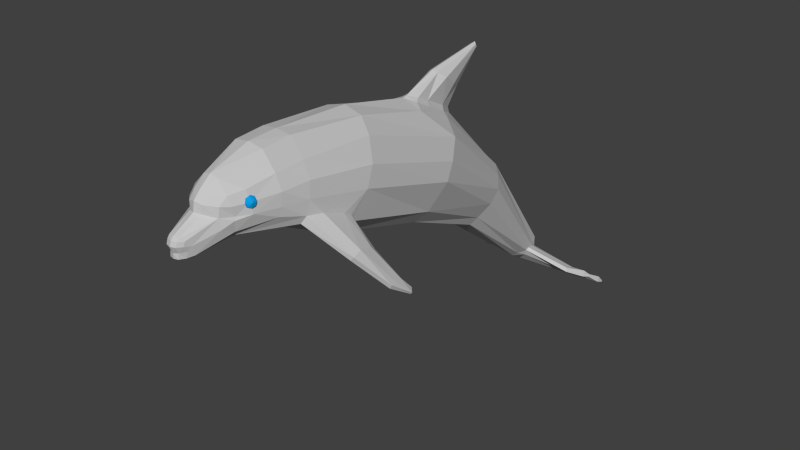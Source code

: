 # Source: Dolphin.blend  (saved by Blender 2.73.0; exported with 4.5.12 LTS)
import bpy
from mathutils import Matrix  # noqa: F401  (used for matrix-valued properties, if any)

bpy.ops.wm.read_factory_settings(use_empty=True)
scene = bpy.context.scene
scene.name = 'Scene'

# ---- collections
col_collection_1 = bpy.data.collections.new('Collection 1'); scene.collection.children.link(col_collection_1)

# ---- materials (node trees are filled in below, after node groups)
mat_dolphin = bpy.data.materials.new('Dolphin')
mat_dolphin.alpha_threshold = 0.0
mat_dolphin.use_transparent_shadow = False
mat_dolphin.diffuse_color = (0.5705, 0.5705, 0.5705, 1.0)
mat_dolphin.roughness = 0.5
mat_dolphin_eyes = bpy.data.materials.new('Dolphin_Eyes')
mat_dolphin_eyes.alpha_threshold = 0.0
mat_dolphin_eyes.use_transparent_shadow = False
mat_dolphin_eyes.diffuse_color = (0.005074, 0.362, 0.8, 1.0)
mat_dolphin_eyes.roughness = 0.5

# ---- material node trees

# ---- world
world_world = bpy.data.worlds.new('World'); scene.world = world_world
world_world.color = (0.05088, 0.05088, 0.05088)
world_world.use_sun_shadow = False
world_world.sun_shadow_jitter_overblur = 0.0
world_world.cycles.sampling_method = 'MANUAL'
world_world.cycles.sample_map_resolution = 256

# ---- meshes
me_dolphin = bpy.data.meshes.new('Dolphin')
me_dolphin.from_pydata([(-6.405, 9.011, 46.53), (-5.696, 8.555, 46.0), (-5.425, 8.244, 46.91), (-6.213, 8.791, 47.17), (-6.401, 9.63, 46.2), (-5.692, 9.43, 45.53), (-6.205, 10.28, 46.36), (-5.414, 10.36, 45.76), (-5.931, 10.59, 46.93), (-5.026, 10.79, 46.57), (-5.739, 10.37, 47.57), (-4.755, 10.48, 47.48), (-5.742, 9.753, 47.91), (-4.759, 9.605, 47.95), (-5.938, 9.098, 47.74), (-5.037, 8.679, 47.71), (-4.712, 8.663, 45.9), (-4.52, 8.443, 46.54), (-4.709, 9.282, 45.57), (-4.512, 9.937, 45.74), (-4.238, 10.24, 46.31), (-4.046, 10.02, 46.95), (-4.049, 9.405, 47.28), (-4.246, 8.75, 47.12), (-6.422, 9.764, 47.18), (-4.028, 9.271, 46.3), (4.403, 8.797, 45.58), (5.381, 8.636, 45.67), (5.088, 8.258, 46.54), (4.196, 8.53, 46.19), (4.431, 9.443, 45.3), (5.42, 9.549, 45.27), (4.263, 10.09, 45.52), (5.183, 10.46, 45.59), (3.998, 10.36, 46.11), (4.808, 10.84, 46.43), (3.791, 10.09, 46.73), (4.515, 10.46, 47.3), (3.764, 9.443, 47.01), (4.476, 9.549, 47.7), (3.931, 8.797, 46.79), (4.713, 8.636, 47.38), (6.105, 9.01, 46.24), (5.898, 8.742, 46.86), (6.133, 9.655, 45.96), (5.965, 10.3, 46.18), (5.7, 10.57, 46.78), (5.493, 10.3, 47.39), (5.465, 9.655, 47.67), (5.633, 9.01, 47.45), (3.745, 9.399, 46.02), (6.151, 9.699, 46.95), (8.673, -0.4889, 26.76), (8.924, 1.001, 27.25), (13.87, -4.146, 26.82), (13.19, -4.73, 26.73), (15.38, -44.69, -52.07), (15.36, -44.91, -51.71), (10.79, -43.74, -48.95), (10.69, -43.56, -49.35), (0.8035, 2.509, 58.2), (0.8347, 3.577, 58.07), (-0.07084, 3.473, 58.42), (-0.0609, 2.494, 58.42), (10.27, -43.05, -48.66), (0.6819, -41.7, -47.35), (0.7844, -38.76, -44.6), (10.34, -42.14, -47.92), (1.995, 1.231, 38.85), (2.96, -4.414, 27.13), (5.79, -3.499, 26.7), (4.476, 1.889, 38.34), (5.802, 7.522, 46.54), (7.007, 7.307, 41.63), (6.949, 9.831, 41.28), (5.539, 9.622, 46.79), (10.4, -43.25, -48.19), (9.997, -42.58, -46.66), (0.91, -40.2, -43.41), (0.6293, -41.89, -46.89), (7.448, 1.457, 34.41), (7.131, 2.752, 37.6), (-0.0609, 8.763, 53.74), (1.138, 8.576, 53.26), (1.446, 10.18, 53.01), (-0.07084, 10.63, 53.45), (-0.07084, 1.047, 38.63), (-0.07084, -4.683, 27.36), (0.3992, 17.95, -19.18), (0.8609, 15.6, -6.659), (1.935, 14.47, -8.036), (2.381, -10.03, 6.083), (5.131, -10.13, 5.483), (8.482, -0.05661, 30.14), (1.58, -36.33, -43.15), (0.9014, -34.84, -44.46), (0.9713, 5.632, 58.29), (1.665, 5.614, 57.31), (1.009, 6.197, 57.84), (-0.0609, -10.03, 6.193), (4.25, 9.523, 49.8), (4.379, 7.65, 49.16), (-0.0609, 6.375, 58.02), (3.064, 3.772, 48.73), (2.043, 3.146, 48.4), (-0.07084, 5.74, 58.6), (1.481, 11.7, 51.79), (3.616, 11.24, 49.82), (1.509, 13.54, 49.66), (8.714, 3.84, 33.81), (7.965, 4.222, 37.0), (15.12, -2.457, 33.63), (14.88, -1.939, 31.6), (5.81, 13.05, 35.17), (7.64, 10.06, 35.48), (8.729, 8.346, 21.32), (6.533, 12.6, 19.66), (6.758, 5.556, 41.93), (1.924, 2.641, 55.66), (1.163, 2.02, 55.74), (-0.0609, 17.09, 35.17), (3.08, 16.64, 35.0), (3.855, 15.3, 18.63), (-0.0609, 16.35, 18.55), (-0.0609, -40.73, -46.28), (4.526, 7.021, 49.41), (9.319, 4.593, 23.34), (7.444, -7.7, 4.145), (9.182, -2.267, 0.5978), (8.1, 7.034, 36.23), (5.138, -15.76, -19.73), (2.61, -34.98, -39.35), (2.142, -35.52, -41.48), (5.096, -13.34, -22.35), (3.241, 7.903, 51.61), (3.668, 5.944, 51.53), (15.25, -44.16, -50.06), (-0.0609, 16.82, 41.4), (3.001, 16.24, 41.29), (15.09, -43.17, -50.78), (0.6658, 11.21, -12.96), (1.623, 12.48, -10.89), (1.166, 8.766, -7.819), (0.3743, 7.419, -10.55), (1.597, 4.729, 57.53), (1.979, 4.496, 56.3), (1.977, -36.93, -39.04), (-0.0609, -36.96, -36.89), (-0.0609, -38.86, -40.09), (1.687, 11.93, 0.6683), (2.084, 10.25, -2.443), (1.287, 11.1, -3.072), (1.104, 12.36, -0.4285), (14.14, -41.55, -47.8), (13.47, -40.34, -46.59), (13.56, -41.63, -46.06), (14.23, -42.05, -47.5), (3.338, 9.778, 51.34), (-0.0609, -39.77, -42.96), (10.98, -39.77, -45.39), (11.03, -38.83, -42.82), (-0.07084, 12.14, 52.06), (-0.07084, 14.07, 49.71), (1.214, -35.99, -37.11), (2.494, -35.43, -38.63), (-0.07084, 7.188, -11.1), (-0.09004, 10.9, -12.76), (2.303, -9.257, -25.06), (3.83, -10.91, -23.94), (-0.0609, 5.772, -11.57), (1.931, 7.817, -7.24), (1.626, 3.665, 56.8), (8.94, 1.895, 28.9), (17.89, -9.566, 24.47), (17.46, -10.18, 24.61), (10.57, -40.71, -46.53), (18.94, -11.32, 23.14), (18.75, -11.71, 23.06), (-5.797, 9.622, 46.79), (-4.998, 11.69, 46.92), (-5.931, 12.74, 41.22), (-7.207, 9.831, 41.28), (19.87, -11.62, 24.17), (19.6, -11.97, 24.24), (18.91, -8.646, 28.42), (18.52, -9.422, 28.46), (14.55, -3.169, 33.8), (3.939, 11.24, 2.313), (6.755, 4.525, -4.743), (3.118, 7.174, -6.765), (14.35, -2.834, 28.42), (18.12, -8.884, 25.22), (4.091, -18.11, -16.74), (13.38, -4.709, 29.21), (4.026, 4.842, 49.14), (0.4358, 1.82, 56.02), (-0.07084, 1.743, 56.32), (-0.07084, 2.804, 47.82), (1.016, 2.815, 48.11), (0.5121, 1.999, 57.2), (-0.0609, 1.88, 57.41), (1.342, 2.431, 56.97), (-0.0609, 12.95, 2.745), (0.9147, 4.793, 58.61), (-0.07084, 4.804, 58.93), (4.74, 11.69, 46.92), (-0.0609, -34.61, -45.03), (0.2719, -8.671, -25.51), (18.58, -8.665, 26.99), (8.517, 0.9862, -1.783), (5.673, 12.74, 41.22), (17.68, -10.21, 25.78), (18.22, -9.708, 27.49), (13.77, -3.887, 31.8), (-0.0609, 13.12, 1.583), (10.35, -41.86, -45.57), (-0.07084, 18.33, -19.51), (-0.07084, 16.09, -6.014), (-0.07084, 17.56, -19.77), (0.4227, 17.46, -19.46), (-0.0609, -40.96, -45.92), (11.13, -39.69, -42.46), (10.7, -41.05, -44.53), (3.312, -19.42, -15.16), (0.1749, -19.89, -14.03), (-4.284, 4.842, 49.14), (-2.182, 2.641, 55.66), (-2.236, 4.496, 56.3), (-3.785, 6.132, 51.93), (-14.13, -4.146, 26.82), (-9.182, 1.001, 27.25), (-8.931, -0.4889, 26.76), (-13.45, -4.73, 26.73), (-11.05, -43.74, -48.95), (-15.61, -44.91, -51.71), (-15.64, -44.69, -52.07), (-10.95, -43.56, -49.35), (-1.093, 3.577, 58.07), (-1.062, 2.509, 58.2), (-1.042, -38.76, -44.6), (-0.9399, -41.7, -47.35), (-10.53, -43.05, -48.66), (-10.6, -42.14, -47.92), (-6.048, -3.499, 26.7), (-3.217, -4.414, 27.13), (-2.253, 1.231, 38.85), (-4.734, 1.889, 38.34), (-7.265, 7.307, 41.63), (-6.06, 7.522, 46.54), (-1.168, -40.2, -43.41), (-10.26, -42.58, -46.66), (-10.66, -43.25, -48.19), (-0.8872, -41.89, -46.89), (-7.706, 1.457, 34.41), (-7.389, 2.752, 37.6), (-1.704, 10.18, 53.01), (-1.396, 8.576, 53.26), (-1.119, 15.6, -6.659), (-0.6572, 17.95, -19.18), (-2.193, 14.47, -8.036), (-5.389, -10.13, 5.483), (-2.639, -10.03, 6.083), (-8.74, -0.05661, 30.14), (-1.534, -36.83, -43.15), (-1.144, -35.2, -44.31), (-1.923, 5.614, 57.31), (-1.229, 5.632, 58.29), (-1.267, 6.197, 57.84), (-4.637, 7.65, 49.16), (-4.508, 9.523, 49.8), (-3.322, 3.772, 48.73), (-2.301, 3.146, 48.4), (-3.874, 11.24, 49.82), (-1.739, 11.7, 51.79), (-1.767, 13.54, 49.66), (-15.37, -2.457, 33.63), (-8.223, 4.222, 37.0), (-8.972, 3.84, 33.81), (-15.14, -1.939, 31.6), (-8.987, 8.346, 21.32), (-7.898, 10.06, 35.48), (-6.068, 13.05, 35.17), (-6.791, 12.6, 19.66), (-7.016, 5.556, 41.93), (-1.421, 2.02, 55.74), (-4.113, 15.3, 18.63), (-3.338, 16.64, 35.0), (-4.784, 7.021, 49.41), (-7.702, -7.7, 4.145), (-9.577, 4.593, 23.34), (-9.44, -2.267, 0.5978), (-8.358, 7.034, 36.23), (-2.206, -35.52, -41.48), (-2.861, -34.98, -39.35), (-5.396, -15.76, -19.73), (-5.354, -13.34, -22.35), (-3.499, 7.903, 51.61), (-15.51, -44.16, -50.06), (-3.259, 16.24, 41.29), (-15.35, -43.17, -50.78), (-1.424, 8.766, -7.819), (-1.881, 12.48, -10.89), (-0.9238, 11.21, -12.96), (-0.6323, 7.419, -10.55), (-1.855, 4.729, 57.53), (-2.234, -36.93, -39.04), (-1.545, 11.1, -3.072), (-2.342, 10.25, -2.443), (-1.945, 12.18, 0.6683), (-1.362, 12.62, -0.4285), (-13.82, -41.63, -46.06), (-13.73, -40.34, -46.59), (-14.4, -41.55, -47.8), (-14.49, -42.05, -47.5), (-3.596, 9.778, 51.34), (-11.24, -39.77, -45.39), (-11.29, -38.83, -42.82), (-1.472, -35.99, -37.11), (-2.752, -35.43, -38.63), (-2.561, -9.257, -25.06), (-4.088, -10.91, -23.94), (-2.189, 7.817, -7.24), (-1.884, 3.665, 56.8), (-9.198, 1.895, 28.9), (-17.72, -10.18, 24.61), (-18.15, -9.566, 24.47), (-10.82, -40.71, -46.53), (-19.19, -11.32, 23.14), (-19.01, -11.71, 23.06), (-19.85, -11.97, 24.24), (-20.13, -11.62, 24.17), (-19.17, -8.646, 28.42), (-18.78, -9.422, 28.46), (-14.81, -3.169, 33.8), (-7.013, 4.525, -4.743), (-4.197, 11.24, 2.313), (-3.376, 7.174, -6.765), (-14.61, -2.834, 28.42), (-18.38, -8.884, 25.22), (-4.349, -18.11, -16.74), (-13.64, -4.709, 29.21), (-0.6937, 1.82, 56.02), (-1.273, 2.815, 48.11), (-0.7701, 1.999, 57.2), (-1.6, 2.431, 56.97), (-1.173, 4.793, 58.61), (-18.83, -8.665, 26.99), (-8.775, 0.9862, -1.783), (-17.94, -10.21, 25.78), (-18.48, -9.708, 27.49), (-14.03, -3.887, 31.8), (-10.61, -41.86, -45.57), (-0.6806, 17.46, -19.46), (-10.96, -41.05, -44.53), (-11.39, -39.69, -42.46), (-3.57, -19.42, -15.16)], [], [(0, 1, 2, 3), (1, 0, 4, 5), (6, 7, 5, 4), (8, 9, 7, 6), (10, 11, 9, 8), (12, 13, 11, 10), (14, 15, 13, 12), (3, 2, 15, 14), (1, 16, 17, 2), (5, 18, 16, 1), (7, 19, 18, 5), (9, 20, 19, 7), (11, 21, 20, 9), (13, 22, 21, 11), (15, 23, 22, 13), (2, 17, 23, 15), (0, 3, 24), (25, 17, 16), (4, 0, 24), (25, 16, 18), (6, 4, 24), (25, 18, 19), (8, 6, 24), (25, 19, 20), (10, 8, 24), (25, 20, 21), (12, 10, 24), (25, 21, 22), (14, 12, 24), (25, 22, 23), (3, 14, 24), (25, 23, 17), (26, 27, 28, 29), (30, 31, 27, 26), (32, 33, 31, 30), (34, 35, 33, 32), (36, 37, 35, 34), (38, 39, 37, 36), (40, 41, 39, 38), (29, 28, 41, 40), (27, 42, 43, 28), (31, 44, 42, 27), (33, 45, 44, 31), (35, 46, 45, 33), (37, 47, 46, 35), (39, 48, 47, 37), (41, 49, 48, 39), (28, 43, 49, 41), (26, 29, 50), (51, 43, 42), (30, 26, 50), (51, 42, 44), (32, 30, 50), (51, 44, 45), (34, 32, 50), (51, 45, 46), (36, 34, 50), (51, 46, 47), (38, 36, 50), (51, 47, 48), (40, 38, 50), (51, 48, 49), (29, 40, 50), (51, 49, 43), (52, 53, 54, 55), (56, 57, 58, 59), (60, 61, 62, 63), (64, 65, 66, 67), (68, 69, 70, 71), (72, 73, 74, 75), (76, 77, 78, 79), (71, 70, 80, 81), (82, 83, 84, 85), (86, 87, 69, 68), (88, 89, 90), (69, 91, 92, 70), (70, 52, 93), (94, 66, 95), (96, 97, 98), (87, 99, 91, 69), (75, 100, 101, 72), (102, 98, 83, 82), (81, 103, 104), (98, 102, 105, 96), (106, 107, 108), (109, 110, 111, 112), (113, 114, 115, 116), (72, 117, 73), (103, 118, 119, 104), (120, 121, 122, 123), (65, 124, 66), (101, 125, 72), (126, 52, 127, 128), (74, 73, 129, 114), (130, 131, 132, 133), (125, 101, 134, 135), (121, 113, 116, 122), (76, 58, 57, 136), (137, 138, 121, 120), (58, 76, 64, 59), (139, 56, 59, 64), (140, 141, 142, 143), (97, 144, 145), (129, 73, 110), (146, 147, 148), (149, 150, 151, 152), (153, 154, 155, 156), (106, 84, 157, 107), (148, 158, 78), (159, 132, 131, 160), (85, 84, 106, 161), (161, 106, 108, 162), (163, 146, 164), (143, 165, 166, 140), (94, 95, 167, 168), (169, 143, 142, 170), (98, 134, 83), (171, 145, 144), (129, 109, 172, 126), (126, 172, 53), (173, 174, 55, 54), (94, 175, 67, 66), (174, 173, 176, 177), (178, 179, 180, 181), (182, 183, 177, 176), (127, 52, 70, 92), (183, 182, 184, 185), (81, 186, 111, 110), (187, 188, 189), (190, 54, 53, 172), (114, 129, 126, 115), (173, 191, 176), (187, 189, 150, 149), (170, 142, 151, 150), (164, 131, 130, 192), (70, 93, 80), (139, 153, 156, 136), (93, 52, 55, 193), (135, 194, 125), (118, 103, 194), (195, 196, 197, 198), (199, 200, 196, 195), (119, 118, 201), (171, 201, 118, 145), (61, 60, 201, 171), (201, 199, 195, 119), (60, 63, 200, 199), (202, 187, 149), (203, 96, 105, 204), (134, 98, 97), (101, 100, 157, 134), (134, 157, 84, 83), (107, 157, 100), (75, 205, 107, 100), (167, 95, 206, 207), (123, 122, 187, 202), (162, 108, 138, 137), (172, 109, 112, 190), (201, 60, 199), (184, 208, 112, 111), (144, 97, 96, 203), (191, 208, 182, 176), (134, 97, 145, 135), (190, 112, 208, 191), (73, 117, 110), (147, 146, 163), (191, 173, 54, 190), (117, 72, 194), (115, 126, 128, 209), (108, 205, 210, 138), (174, 211, 193, 55), (136, 77, 76), (211, 177, 183, 212), (212, 213, 193, 211), (186, 185, 184, 111), (185, 186, 213, 212), (138, 210, 113, 121), (81, 80, 213, 186), (93, 193, 213, 80), (122, 116, 188, 187), (149, 152, 214, 202), (189, 170, 150), (170, 189, 169), (144, 203, 61, 171), (116, 115, 209, 188), (215, 148, 78, 77), (53, 52, 126), (90, 151, 142, 141), (89, 152, 151, 90), (195, 198, 104, 119), (88, 216, 217, 89), (185, 212, 183), (140, 166, 218, 219), (169, 165, 143), (219, 218, 216, 88), (220, 124, 65, 79), (94, 168, 133, 132), (64, 67, 139), (154, 153, 175, 159), (159, 175, 94, 132), (221, 222, 155), (221, 155, 154, 160), (163, 164, 192, 223), (56, 139, 136, 57), (215, 222, 146, 148), (222, 221, 164, 146), (221, 160, 131, 164), (222, 215, 156, 155), (160, 154, 159), (62, 61, 203, 204), (124, 206, 95, 66), (125, 194, 72), (158, 220, 79, 78), (108, 107, 205), (194, 103, 117), (136, 156, 215, 77), (210, 74, 114, 113), (68, 198, 197, 86), (71, 104, 198, 68), (110, 117, 103, 81), (147, 163, 223, 224), (184, 182, 208), (67, 175, 153, 139), (189, 167, 207, 169), (188, 168, 167, 189), (209, 133, 168, 188), (128, 130, 133, 209), (127, 192, 130, 128), (92, 223, 192, 127), (91, 224, 223, 92), (99, 224, 91), (219, 141, 140), (109, 129, 110), (76, 79, 65, 64), (90, 141, 219, 88), (174, 177, 211), (81, 104, 71), (214, 152, 89, 217), (210, 205, 75, 74), (225, 226, 227, 228), (229, 230, 231, 232), (233, 234, 235, 236), (62, 237, 238, 63), (239, 240, 241, 242), (243, 244, 245, 246), (181, 247, 248, 178), (249, 250, 251, 252), (253, 243, 246, 254), (255, 256, 82, 85), (244, 87, 86, 245), (257, 258, 259), (260, 261, 244, 243), (231, 243, 262), (239, 263, 264), (265, 266, 267), (261, 99, 87, 244), (268, 269, 178, 248), (256, 267, 102, 82), (270, 254, 271), (105, 102, 267, 266), (272, 273, 274), (275, 276, 277, 278), (279, 280, 281, 282), (283, 248, 247), (284, 226, 270, 271), (285, 286, 120, 123), (124, 240, 239), (287, 268, 248), (288, 231, 289, 290), (291, 247, 181, 280), (292, 293, 294, 295), (296, 268, 287, 228), (282, 281, 286, 285), (234, 233, 251, 297), (286, 298, 137, 120), (241, 251, 233, 236), (236, 235, 299, 241), (300, 301, 302, 303), (304, 265, 227), (247, 291, 276), (148, 147, 305), (306, 307, 308, 309), (310, 311, 312, 313), (314, 255, 273, 272), (158, 148, 249), (293, 292, 315, 316), (273, 255, 85, 161), (274, 273, 161, 162), (305, 317, 318), (166, 165, 303, 302), (319, 264, 263, 320), (300, 303, 169, 321), (296, 267, 256), (227, 322, 304), (323, 277, 291, 289), (323, 289, 230), (232, 324, 325, 229), (242, 326, 263, 239), (327, 325, 324, 328), (135, 145, 118, 194), (328, 329, 330, 327), (288, 260, 243, 231), (331, 330, 329, 332), (275, 333, 254, 276), (334, 335, 336), (230, 229, 337, 323), (289, 291, 280, 279), (338, 325, 327), (307, 336, 335, 308), (306, 300, 321, 307), (294, 293, 318, 339), (262, 243, 253), (313, 312, 299, 297), (232, 231, 262, 340), (225, 228, 287), (270, 226, 225), (197, 196, 341, 342), (196, 200, 343, 341), (226, 284, 344), (226, 344, 322, 227), (344, 238, 237, 322), (341, 343, 344, 284), (200, 63, 238, 343), (335, 202, 308), (105, 266, 345, 204), (267, 296, 265), (314, 269, 268, 296), (255, 314, 296, 256), (314, 272, 269), (272, 179, 178, 269), (206, 264, 319, 207), (335, 285, 123, 202), (298, 274, 162, 137), (278, 277, 323, 337), (238, 344, 343), (278, 346, 331, 275), (266, 265, 304, 345), (330, 346, 338, 327), (227, 265, 296, 228), (346, 278, 337, 338), (283, 247, 276), (305, 147, 317), (229, 325, 338, 337), (248, 283, 225), (290, 289, 279, 347), (180, 179, 274, 298), (340, 348, 324, 232), (250, 297, 251), (329, 328, 348, 349), (340, 350, 349, 348), (331, 332, 333, 275), (350, 333, 332, 349), (281, 180, 298, 286), (350, 253, 254, 333), (350, 340, 262, 253), (334, 282, 285, 335), (214, 309, 308, 202), (321, 336, 307), (336, 321, 169), (237, 345, 304, 322), (347, 279, 282, 334), (249, 148, 351, 250), (231, 230, 289), (300, 306, 259, 301), (306, 309, 257, 259), (271, 342, 341, 284), (217, 216, 258, 257), (349, 332, 329), (218, 166, 302, 352), (165, 169, 303), (216, 218, 352, 258), (240, 124, 220, 252), (295, 320, 263, 292), (242, 241, 299), (326, 312, 311, 315), (263, 326, 315, 292), (353, 354, 310), (311, 310, 354, 316), (339, 318, 317, 355), (297, 299, 235, 234), (305, 353, 351, 148), (318, 354, 353, 305), (293, 316, 354, 318), (313, 351, 353, 310), (311, 316, 315), (345, 237, 62, 204), (264, 206, 124, 239), (225, 287, 248), (252, 220, 158, 249), (272, 274, 179), (270, 225, 283), (351, 313, 297, 250), (280, 181, 180, 281), (197, 342, 245, 86), (342, 271, 246, 245), (270, 283, 276, 254), (355, 317, 147, 224), (330, 331, 346), (312, 326, 242, 299), (207, 319, 336, 169), (319, 320, 334, 336), (320, 295, 347, 334), (295, 294, 290, 347), (294, 339, 288, 290), (339, 355, 260, 288), (355, 224, 261, 260), (224, 99, 261), (301, 352, 302), (291, 277, 276), (240, 252, 251, 241), (352, 301, 259, 258), (328, 324, 348), (271, 254, 246), (257, 309, 214, 217)])
me_dolphin.polygons.foreach_set('material_index', [1, 1, 1, 1, 1, 1, 1, 1, 1, 1, 1, 1, 1, 1, 1, 1, 1, 1, 1, 1, 1, 1, 1, 1, 1, 1, 1, 1, 1, 1, 1, 1, 1, 1, 1, 1, 1, 1, 1, 1, 1, 1, 1, 1, 1, 1, 1, 1, 1, 1, 1, 1, 1, 1, 1, 1, 1, 1, 1, 1, 1, 1, 1, 1, 0, 0, 0, 0, 0, 0, 0, 0, 0, 0, 0, 0, 0, 0, 0, 0, 0, 0, 0, 0, 0, 0, 0, 0, 0, 0, 0, 0, 0, 0, 0, 0, 0, 0, 0, 0, 0, 0, 0, 0, 0, 0, 0, 0, 0, 0, 0, 0, 0, 0, 0, 0, 0, 0, 0, 0, 0, 0, 0, 0, 0, 0, 0, 0, 0, 0, 0, 0, 0, 0, 0, 0, 0, 0, 0, 0, 0, 0, 0, 0, 0, 0, 0, 0, 0, 0, 0, 0, 0, 0, 0, 0, 0, 0, 0, 0, 0, 0, 0, 0, 0, 0, 0, 0, 0, 0, 0, 0, 0, 0, 0, 0, 0, 0, 0, 0, 0, 0, 0, 0, 0, 0, 0, 0, 0, 0, 0, 0, 0, 0, 0, 0, 0, 0, 0, 0, 0, 0, 0, 0, 0, 0, 0, 0, 0, 0, 0, 0, 0, 0, 0, 0, 0, 0, 0, 0, 0, 0, 0, 0, 0, 0, 0, 0, 0, 0, 0, 0, 0, 0, 0, 0, 0, 0, 0, 0, 0, 0, 0, 0, 0, 0, 0, 0, 0, 0, 0, 0, 0, 0, 0, 0, 0, 0, 0, 0, 0, 0, 0, 0, 0, 0, 0, 0, 0, 0, 0, 0, 0, 0, 0, 0, 0, 0, 0, 0, 0, 0, 0, 0, 0, 0, 0, 0, 0, 0, 0, 0, 0, 0, 0, 0, 0, 0, 0, 0, 0, 0, 0, 0, 0, 0, 0, 0, 0, 0, 0, 0, 0, 0, 0, 0, 0, 0, 0, 0, 0, 0, 0, 0, 0, 0, 0, 0, 0, 0, 0, 0, 0, 0, 0, 0, 0, 0, 0, 0, 0, 0, 0, 0, 0, 0, 0, 0, 0, 0, 0, 0, 0, 0, 0, 0, 0, 0, 0, 0, 0, 0, 0, 0, 0, 0, 0, 0, 0, 0, 0, 0, 0, 0, 0, 0, 0, 0, 0, 0, 0, 0, 0, 0, 0, 0, 0, 0, 0, 0, 0, 0, 0, 0, 0, 0, 0, 0, 0, 0, 0, 0, 0, 0, 0, 0, 0, 0, 0, 0, 0, 0, 0, 0])
_uv = me_dolphin.uv_layers.new(name='UVMap')
_uv.uv.foreach_set('vector', [0.125, 0.25, 0.125, 0.5, 0.0, 0.5, 0.0, 0.25, 0.125, 0.5, 0.125, 0.25, 0.25, 0.25, 0.25, 0.5, 0.375, 0.25, 0.375, 0.5, 0.25, 0.5, 0.25, 0.25, 0.5, 0.25, 0.5, 0.5, 0.375, 0.5, 0.375, 0.25, 0.625, 0.25, 0.625, 0.5, 0.5, 0.5, 0.5, 0.25, 0.75, 0.25, 0.75, 0.5, 0.625, 0.5, 0.625, 0.25, 0.875, 0.25, 0.875, 0.5, 0.75, 0.5, 0.75, 0.25, 1.0, 0.25, 1.0, 0.5, 0.875, 0.5, 0.875, 0.25, 0.125, 0.5, 0.125, 0.75, 0.0, 0.75, 0.0, 0.5, 0.25, 0.5, 0.25, 0.75, 0.125, 0.75, 0.125, 0.5, 0.375, 0.5, 0.375, 0.75, 0.25, 0.75, 0.25, 0.5, 0.5, 0.5, 0.5, 0.75, 0.375, 0.75, 0.375, 0.5, 0.625, 0.5, 0.625, 0.75, 0.5, 0.75, 0.5, 0.5, 0.75, 0.5, 0.75, 0.75, 0.625, 0.75, 0.625, 0.5, 0.875, 0.5, 0.875, 0.75, 0.75, 0.75, 0.75, 0.5, 1.0, 0.5, 1.0, 0.75, 0.875, 0.75, 0.875, 0.5, 0.125, 0.25, 0.0, 0.25, 0.0, 0.0, 0.0, 1.0, 0.0, 0.75, 0.125, 0.75, 0.25, 0.25, 0.125, 0.25, 0.125, 0.0, 0.125, 1.0, 0.125, 0.75, 0.25, 0.75, 0.375, 0.25, 0.25, 0.25, 0.25, 0.0, 0.25, 1.0, 0.25, 0.75, 0.375, 0.75, 0.5, 0.25, 0.375, 0.25, 0.375, 0.0, 0.375, 1.0, 0.375, 0.75, 0.5, 0.75, 0.625, 0.25, 0.5, 0.25, 0.5, 0.0, 0.5, 1.0, 0.5, 0.75, 0.625, 0.75, 0.75, 0.25, 0.625, 0.25, 0.625, 0.0, 0.625, 1.0, 0.625, 0.75, 0.75, 0.75, 0.875, 0.25, 0.75, 0.25, 0.75, 0.0, 0.75, 1.0, 0.75, 0.75, 0.875, 0.75, 1.0, 0.25, 0.875, 0.25, 0.875, 0.0, 0.875, 1.0, 0.875, 0.75, 1.0, 0.75, 0.125, 0.25, 0.125, 0.5, 0.0, 0.5, 0.0, 0.25, 0.25, 0.25, 0.25, 0.5, 0.125, 0.5, 0.125, 0.25, 0.375, 0.25, 0.375, 0.5, 0.25, 0.5, 0.25, 0.25, 0.5, 0.25, 0.5, 0.5, 0.375, 0.5, 0.375, 0.25, 0.625, 0.25, 0.625, 0.5, 0.5, 0.5, 0.5, 0.25, 0.75, 0.25, 0.75, 0.5, 0.625, 0.5, 0.625, 0.25, 0.875, 0.25, 0.875, 0.5, 0.75, 0.5, 0.75, 0.25, 1.0, 0.25, 1.0, 0.5, 0.875, 0.5, 0.875, 0.25, 0.125, 0.5, 0.125, 0.75, 0.0, 0.75, 0.0, 0.5, 0.25, 0.5, 0.25, 0.75, 0.125, 0.75, 0.125, 0.5, 0.375, 0.5, 0.375, 0.75, 0.25, 0.75, 0.25, 0.5, 0.5, 0.5, 0.5, 0.75, 0.375, 0.75, 0.375, 0.5, 0.625, 0.5, 0.625, 0.75, 0.5, 0.75, 0.5, 0.5, 0.75, 0.5, 0.75, 0.75, 0.625, 0.75, 0.625, 0.5, 0.875, 0.5, 0.875, 0.75, 0.75, 0.75, 0.75, 0.5, 1.0, 0.5, 1.0, 0.75, 0.875, 0.75, 0.875, 0.5, 0.125, 0.25, 0.0, 0.25, 0.0, 0.0, 0.0, 1.0, 0.0, 0.75, 0.125, 0.75, 0.25, 0.25, 0.125, 0.25, 0.125, 0.0, 0.125, 1.0, 0.125, 0.75, 0.25, 0.75, 0.375, 0.25, 0.25, 0.25, 0.25, 0.0, 0.25, 1.0, 0.25, 0.75, 0.375, 0.75, 0.5, 0.25, 0.375, 0.25, 0.375, 0.0, 0.375, 1.0, 0.375, 0.75, 0.5, 0.75, 0.625, 0.25, 0.5, 0.25, 0.5, 0.0, 0.5, 1.0, 0.5, 0.75, 0.625, 0.75, 0.75, 0.25, 0.625, 0.25, 0.625, 0.0, 0.625, 1.0, 0.625, 0.75, 0.75, 0.75, 0.875, 0.25, 0.75, 0.25, 0.75, 0.0, 0.75, 1.0, 0.75, 0.75, 0.875, 0.75, 1.0, 0.25, 0.875, 0.25, 0.875, 0.0, 0.875, 1.0, 0.875, 0.75, 1.0, 0.75, 0.7999, 0.4945, 0.8004, 0.5111, 0.826, 0.4566, 0.823, 0.4499, 0.2043, 0.2808, 0.2041, 0.279, 0.2155, 0.2716, 0.2161, 0.2734, 0.7522, 0.5137, 0.7523, 0.5196, 0.7498, 0.5189, 0.7498, 0.5136, 0.2169, 0.2729, 0.2477, 0.2702, 0.2472, 0.2723, 0.2162, 0.274, 0.7582, 0.5101, 0.7673, 0.449, 0.784, 0.4595, 0.7685, 0.5156, 0.7697, 0.5506, 0.7765, 0.5546, 0.7765, 0.5734, 0.7688, 0.5641, 0.2162, 0.2708, 0.2164, 0.2681, 0.2467, 0.2623, 0.2479, 0.2679, 0.7685, 0.5156, 0.784, 0.4595, 0.7839, 0.5132, 0.7798, 0.5228, 0.7498, 0.5515, 0.7534, 0.5508, 0.7543, 0.5603, 0.7498, 0.5625, 0.7497, 0.5086, 0.7496, 0.446, 0.7673, 0.449, 0.7582, 0.5101, 0.2467, 0.7394, 0.2295, 0.8707, 0.2124, 0.8348, 0.7673, 0.449, 0.8094, 0.1838, 0.8697, 0.203, 0.784, 0.4595, 0.784, 0.4595, 0.7999, 0.4945, 0.7937, 0.4994, 0.2442, 0.2774, 0.2472, 0.2723, 0.2468, 0.2885, 0.7527, 0.5307, 0.7546, 0.5311, 0.7528, 0.534, 0.7496, 0.446, 0.7484, 0.1761, 0.8094, 0.1838, 0.7673, 0.449, 0.7688, 0.5641, 0.7635, 0.5599, 0.7641, 0.5489, 0.7697, 0.5506, 0.7498, 0.5348, 0.7528, 0.534, 0.7534, 0.5508, 0.7498, 0.5515, 0.7798, 0.5228, 0.76, 0.5245, 0.7567, 0.5206, 0.7528, 0.534, 0.7498, 0.5348, 0.7498, 0.5311, 0.7527, 0.5307, 0.7545, 0.5707, 0.7615, 0.5705, 0.7548, 0.5847, 0.7901, 0.5349, 0.7837, 0.5354, 0.8172, 0.4788, 0.82, 0.4823, 0.7761, 0.6117, 0.7838, 0.5861, 0.8118, 0.6106, 0.8011, 0.674, 0.7697, 0.5506, 0.7754, 0.5414, 0.7765, 0.5546, 0.76, 0.5245, 0.7555, 0.5151, 0.7533, 0.5115, 0.7567, 0.5206, 0.7497, 0.644, 0.764, 0.6408, 0.7825, 0.7156, 0.7495, 0.73, 0.2477, 0.2702, 0.2502, 0.2702, 0.2472, 0.2723, 0.7641, 0.5489, 0.7645, 0.5447, 0.7697, 0.5506, 0.8104, 0.5575, 0.7999, 0.4945, 0.9191, 0.2661, 0.9897, 0.4231, 0.7765, 0.5734, 0.7765, 0.5546, 0.785, 0.5596, 0.7838, 0.5861, 0.2095, 0.2906, 0.2395, 0.2691, 0.2418, 0.2748, 0.2143, 0.3323, 0.7645, 0.5447, 0.7641, 0.5489, 0.76, 0.5483, 0.7613, 0.5365, 0.764, 0.6408, 0.7761, 0.6117, 0.8011, 0.674, 0.7825, 0.7156, 0.2162, 0.2708, 0.2155, 0.2716, 0.2041, 0.279, 0.2029, 0.2769, 0.7498, 0.6228, 0.7615, 0.619, 0.764, 0.6408, 0.7497, 0.644, 0.2155, 0.2716, 0.2162, 0.2708, 0.2169, 0.2729, 0.2161, 0.2734, 0.204, 0.2824, 0.2043, 0.2808, 0.2161, 0.2734, 0.2169, 0.2729, 0.2418, 0.7268, 0.2264, 0.7699, 0.2264, 0.7664, 0.2444, 0.6951, 0.7546, 0.5311, 0.7544, 0.5261, 0.7556, 0.5253, 0.785, 0.5596, 0.7765, 0.5546, 0.7837, 0.5354, 0.2419, 0.2591, 0.2503, 0.2497, 0.2502, 0.2549, 0.94, 0.952, 1.138, 0.9033, 1.187, 0.9072, 1.059, 0.9696, 0.2042, 0.2789, 0.2052, 0.2792, 0.2044, 0.2726, 0.2037, 0.2761, 0.7545, 0.5707, 0.7543, 0.5603, 0.7603, 0.5598, 0.7615, 0.5705, 0.2502, 0.2549, 0.2502, 0.2623, 0.2467, 0.2623, 0.2122, 0.2755, 0.2418, 0.2748, 0.2395, 0.2691, 0.2099, 0.2706, 0.7498, 0.5625, 0.7543, 0.5603, 0.7545, 0.5707, 0.7498, 0.5729, 0.7498, 0.5729, 0.7545, 0.5707, 0.7548, 0.5847, 0.7498, 0.5878, 0.2448, 0.255, 0.2419, 0.2591, 0.2397, 0.2641, 0.2444, 0.6951, 0.251, 0.6829, 0.2511, 0.725, 0.2418, 0.7268, 0.2442, 0.2774, 0.2468, 0.2885, 0.2354, 0.3878, 0.2248, 0.3653, 0.2508, 0.6473, 0.2444, 0.6951, 0.2264, 0.7664, 0.2085, 0.7567, 0.7528, 0.534, 0.76, 0.5483, 0.7534, 0.5508, 0.7546, 0.5205, 0.7556, 0.5253, 0.7544, 0.5261, 0.785, 0.5596, 0.7901, 0.5349, 0.7977, 0.5199, 0.8104, 0.5575, 0.8104, 0.5575, 0.7977, 0.5199, 0.8004, 0.5111, 0.8505, 0.4027, 0.8482, 0.3964, 0.823, 0.4499, 0.826, 0.4566, 0.2442, 0.2774, 0.2145, 0.2752, 0.2162, 0.274, 0.2472, 0.2723, 0.8482, 0.3964, 0.8505, 0.4027, 0.8591, 0.3848, 0.8587, 0.3806, 0.7304, 0.5641, 0.7331, 0.5773, 0.7273, 0.5945, 0.7225, 0.5734, 0.8595, 0.3868, 0.8582, 0.3833, 0.8587, 0.3806, 0.8591, 0.3848, 0.9191, 0.2661, 0.7999, 0.4945, 0.784, 0.4595, 0.8697, 0.203, 0.8582, 0.3833, 0.8595, 0.3868, 0.8434, 0.421, 0.8418, 0.4139, 0.7798, 0.5228, 0.8147, 0.4727, 0.8172, 0.4788, 0.7837, 0.5354, 0.9155, 0.8771, 1.097, 0.6596, 1.181, 0.744, 0.8244, 0.4717, 0.826, 0.4566, 0.8004, 0.5111, 0.7977, 0.5199, 0.7838, 0.5861, 0.785, 0.5596, 0.8104, 0.5575, 0.8118, 0.6106, 0.8505, 0.4027, 0.8492, 0.4113, 0.8591, 0.3848, 0.9155, 0.8771, 1.181, 0.744, 1.138, 0.9033, 0.94, 0.952, 0.2085, 0.7567, 0.2264, 0.7664, 0.1868, 0.9072, 0.1376, 0.9033, 0.2397, 0.2641, 0.2395, 0.2691, 0.2095, 0.2906, 0.2119, 0.2421, 0.784, 0.4595, 0.7937, 0.4994, 0.7839, 0.5132, 0.204, 0.2824, 0.2042, 0.2789, 0.2037, 0.2761, 0.2029, 0.2769, 0.7937, 0.4994, 0.7999, 0.4945, 0.823, 0.4499, 0.8184, 0.4537, 0.7613, 0.5365, 0.763, 0.5312, 0.7645, 0.5447, 0.7555, 0.5151, 0.76, 0.5245, 0.763, 0.5312, 0.7512, 0.5103, 0.7498, 0.5098, 0.7498, 0.5186, 0.7534, 0.5186, 0.7514, 0.5111, 0.7498, 0.5104, 0.7498, 0.5098, 0.7512, 0.5103, 0.7533, 0.5115, 0.7555, 0.5151, 0.7537, 0.5136, 0.7546, 0.5205, 0.7537, 0.5136, 0.7555, 0.5151, 0.7556, 0.5253, 0.7523, 0.5196, 0.7522, 0.5137, 0.7537, 0.5136, 0.7546, 0.5205, 0.7537, 0.5136, 0.7514, 0.5111, 0.7512, 0.5103, 0.7533, 0.5115, 0.7522, 0.5137, 0.7498, 0.5136, 0.7498, 0.5104, 0.7514, 0.5111, 0.7465, 0.9335, 0.9155, 0.8771, 0.94, 0.952, 0.7525, 0.526, 0.7527, 0.5307, 0.7498, 0.5311, 0.7498, 0.5259, 0.76, 0.5483, 0.7528, 0.534, 0.7546, 0.5311, 0.7641, 0.5489, 0.7635, 0.5599, 0.7603, 0.5598, 0.76, 0.5483, 0.76, 0.5483, 0.7603, 0.5598, 0.7543, 0.5603, 0.7534, 0.5508, 0.7615, 0.5705, 0.7603, 0.5598, 0.7635, 0.5599, 0.7688, 0.5641, 0.766, 0.5774, 0.7615, 0.5705, 0.7635, 0.5599, 0.2354, 0.3878, 0.2468, 0.2885, 0.2502, 0.2914, 0.2483, 0.3957, 0.7495, 0.73, 0.7825, 0.7156, 0.9155, 0.8771, 0.7465, 0.9335, 0.7498, 0.5878, 0.7548, 0.5847, 0.7615, 0.619, 0.7498, 0.6228, 0.7977, 0.5199, 0.7901, 0.5349, 0.82, 0.4823, 0.8244, 0.4717, 0.7537, 0.5136, 0.7522, 0.5137, 0.7514, 0.5111, 0.8434, 0.421, 0.8459, 0.4177, 0.82, 0.4823, 0.8172, 0.4788, 0.7544, 0.5261, 0.7546, 0.5311, 0.7527, 0.5307, 0.7525, 0.526, 0.8492, 0.4113, 0.8459, 0.4177, 0.8595, 0.3868, 0.8591, 0.3848, 0.76, 0.5483, 0.7546, 0.5311, 0.7556, 0.5253, 0.7613, 0.5365, 0.8244, 0.4717, 0.82, 0.4823, 0.8459, 0.4177, 0.8492, 0.4113, 0.7765, 0.5546, 0.7754, 0.5414, 0.7837, 0.5354, 0.2503, 0.2497, 0.2419, 0.2591, 0.2448, 0.255, 0.8492, 0.4113, 0.8505, 0.4027, 0.826, 0.4566, 0.8244, 0.4717, 0.7754, 0.5414, 0.7697, 0.5506, 0.763, 0.5312, 0.8118, 0.6106, 0.8104, 0.5575, 0.9897, 0.4231, 1.033, 0.5359, 0.7548, 0.5847, 0.766, 0.5774, 0.7718, 0.5946, 0.7615, 0.619, 0.8482, 0.3964, 0.8457, 0.3995, 0.8184, 0.4537, 0.823, 0.4499, 0.2029, 0.2769, 0.2164, 0.2681, 0.2162, 0.2708, 0.8457, 0.3995, 0.8587, 0.3806, 0.8582, 0.3833, 0.8431, 0.4089, 0.8431, 0.4089, 0.8151, 0.4644, 0.8184, 0.4537, 0.8457, 0.3995, 0.8147, 0.4727, 0.8418, 0.4139, 0.8434, 0.421, 0.8172, 0.4788, 0.8418, 0.4139, 0.8147, 0.4727, 0.8151, 0.4644, 0.8431, 0.4089, 0.7615, 0.619, 0.7718, 0.5946, 0.7761, 0.6117, 0.764, 0.6408, 0.7798, 0.5228, 0.7839, 0.5132, 0.8151, 0.4644, 0.8147, 0.4727, 0.7937, 0.4994, 0.8184, 0.4537, 0.8151, 0.4644, 0.7839, 0.5132, 0.7825, 0.7156, 0.8011, 0.674, 1.097, 0.6596, 0.9155, 0.8771, 0.94, 0.952, 1.059, 0.9696, 0.7439, 0.9618, 0.7465, 0.9335, 0.1813, 0.744, 0.2085, 0.7567, 0.1376, 0.9033, 0.2085, 0.7567, 0.1813, 0.744, 0.2508, 0.6473, 0.7544, 0.5261, 0.7525, 0.526, 0.7523, 0.5196, 0.7546, 0.5205, 0.8011, 0.674, 0.8118, 0.6106, 1.033, 0.5359, 1.097, 0.6596, 0.2145, 0.2675, 0.2502, 0.2549, 0.2467, 0.2623, 0.2164, 0.2681, 0.8004, 0.5111, 0.7999, 0.4945, 0.8104, 0.5575, 0.2124, 0.8348, 0.1868, 0.9072, 0.2264, 0.7664, 0.2264, 0.7699, 0.2295, 0.8707, 0.05894, 0.9696, 0.1868, 0.9072, 0.2124, 0.8348, 0.7512, 0.5103, 0.7534, 0.5186, 0.7567, 0.5206, 0.7533, 0.5115, 0.2467, 0.7394, 0.2506, 0.7401, 0.2519, 0.8861, 0.2295, 0.8707, 0.8418, 0.4139, 0.8431, 0.4089, 0.8582, 0.3833, 0.2418, 0.7268, 0.2511, 0.725, 0.2506, 0.7312, 0.2465, 0.7327, 0.2508, 0.6473, 0.251, 0.6829, 0.2444, 0.6951, 0.2465, 0.7327, 0.2506, 0.7312, 0.2506, 0.7401, 0.2467, 0.7394, 0.2502, 0.2681, 0.2502, 0.2702, 0.2477, 0.2702, 0.2479, 0.2679, 0.2442, 0.2774, 0.2248, 0.3653, 0.2143, 0.3323, 0.2418, 0.2748, 0.2169, 0.2729, 0.2162, 0.274, 0.204, 0.2824, 0.2052, 0.2792, 0.2042, 0.2789, 0.2145, 0.2752, 0.2122, 0.2755, 0.2122, 0.2755, 0.2145, 0.2752, 0.2442, 0.2774, 0.2418, 0.2748, 0.2092, 0.266, 0.2125, 0.2674, 0.2044, 0.2726, 0.2092, 0.266, 0.2044, 0.2726, 0.2052, 0.2792, 0.2099, 0.2706, 0.2448, 0.255, 0.2397, 0.2641, 0.2119, 0.2421, 0.2158, 0.2146, 0.2043, 0.2808, 0.204, 0.2824, 0.2029, 0.2769, 0.2041, 0.279, 0.2145, 0.2675, 0.2125, 0.2674, 0.2419, 0.2591, 0.2502, 0.2549, 0.2125, 0.2674, 0.2092, 0.266, 0.2397, 0.2641, 0.2419, 0.2591, 0.2092, 0.266, 0.2099, 0.2706, 0.2395, 0.2691, 0.2397, 0.2641, 0.2125, 0.2674, 0.2145, 0.2675, 0.2037, 0.2761, 0.2044, 0.2726, 0.2099, 0.2706, 0.2052, 0.2792, 0.2122, 0.2755, 0.7498, 0.5189, 0.7523, 0.5196, 0.7525, 0.526, 0.7498, 0.5259, 0.2502, 0.2702, 0.2502, 0.2914, 0.2468, 0.2885, 0.2472, 0.2723, 0.7645, 0.5447, 0.763, 0.5312, 0.7697, 0.5506, 0.2502, 0.2623, 0.2502, 0.2681, 0.2479, 0.2679, 0.2467, 0.2623, 0.7548, 0.5847, 0.7615, 0.5705, 0.766, 0.5774, 0.763, 0.5312, 0.76, 0.5245, 0.7754, 0.5414, 0.2029, 0.2769, 0.2037, 0.2761, 0.2145, 0.2675, 0.2164, 0.2681, 0.7718, 0.5946, 0.7765, 0.5734, 0.7838, 0.5861, 0.7761, 0.6117, 0.7582, 0.5101, 0.7534, 0.5186, 0.7498, 0.5186, 0.7497, 0.5086, 0.7685, 0.5156, 0.7567, 0.5206, 0.7534, 0.5186, 0.7582, 0.5101, 0.7837, 0.5354, 0.7754, 0.5414, 0.76, 0.5245, 0.7798, 0.5228, 0.2503, 0.2497, 0.2448, 0.255, 0.2158, 0.2146, 0.248, 0.1956, 0.8434, 0.421, 0.8595, 0.3868, 0.8459, 0.4177, 0.2162, 0.274, 0.2145, 0.2752, 0.2042, 0.2789, 0.204, 0.2824, 0.1813, 0.744, 0.2354, 0.3878, 0.2483, 0.3957, 0.2508, 0.6473, 0.09743, 0.6596, 0.2248, 0.3653, 0.2354, 0.3878, 0.1813, 0.744, 0.03285, 0.5359, 0.2143, 0.3323, 0.2248, 0.3653, 0.09743, 0.6596, 0.9897, 0.4231, 1.209, 0.2906, 1.214, 0.3323, 1.033, 0.5359, 0.9191, 0.2661, 1.212, 0.2421, 1.209, 0.2906, 0.9897, 0.4231, 0.8697, 0.203, 1.216, 0.2146, 1.212, 0.2421, 0.9191, 0.2661, 0.8094, 0.1838, 1.248, 0.1956, 1.216, 0.2146, 0.8697, 0.203, 0.7484, 0.1761, 1.248, 0.1956, 0.8094, 0.1838, 0.2465, 0.7327, 0.2264, 0.7699, 0.2418, 0.7268, 0.7901, 0.5349, 0.785, 0.5596, 0.7837, 0.5354, 0.2162, 0.2708, 0.2479, 0.2679, 0.2477, 0.2702, 0.2169, 0.2729, 0.2124, 0.8348, 0.2264, 0.7699, 0.2465, 0.7327, 0.2467, 0.7394, 0.8482, 0.3964, 0.8587, 0.3806, 0.8457, 0.3995, 0.7798, 0.5228, 0.7567, 0.5206, 0.7685, 0.5156, 0.7439, 0.9618, 0.05894, 0.9696, 0.2295, 0.8707, 0.2519, 0.8861, 0.7718, 0.5946, 0.766, 0.5774, 0.7688, 0.5641, 0.7765, 0.5734, 0.7362, 0.5311, 0.7438, 0.5151, 0.7437, 0.5253, 0.7384, 0.5373, 0.6728, 0.4567, 0.6983, 0.5111, 0.6987, 0.4945, 0.6758, 0.4501, 0.2853, 0.2718, 0.2967, 0.2792, 0.2964, 0.281, 0.2847, 0.2736, 0.7498, 0.5189, 0.747, 0.5196, 0.7471, 0.5137, 0.7498, 0.5136, 0.2537, 0.2723, 0.2532, 0.2702, 0.2839, 0.2731, 0.2846, 0.2742, 0.7146, 0.4595, 0.7312, 0.449, 0.7408, 0.5101, 0.7304, 0.5156, 0.7225, 0.5734, 0.7225, 0.5545, 0.7294, 0.5506, 0.7304, 0.5641, 0.2543, 0.2623, 0.2844, 0.2683, 0.2846, 0.2709, 0.253, 0.2679, 0.7149, 0.5131, 0.7146, 0.4595, 0.7304, 0.5156, 0.7191, 0.5228, 0.7449, 0.5603, 0.7458, 0.5508, 0.7498, 0.5515, 0.7498, 0.5625, 0.7312, 0.449, 0.7496, 0.446, 0.7497, 0.5086, 0.7408, 0.5101, 0.2765, 0.87, 0.2555, 0.7394, 0.2924, 0.8337, 0.6264, 0.2066, 0.6848, 0.186, 0.7312, 0.449, 0.7146, 0.4595, 0.6987, 0.4945, 0.7146, 0.4595, 0.7051, 0.4994, 0.2537, 0.2723, 0.2557, 0.2752, 0.2541, 0.2864, 0.7447, 0.5311, 0.7466, 0.5307, 0.7465, 0.534, 0.6848, 0.186, 0.7484, 0.1761, 0.7496, 0.446, 0.7312, 0.449, 0.735, 0.5489, 0.7356, 0.5599, 0.7304, 0.5641, 0.7294, 0.5506, 0.7458, 0.5508, 0.7465, 0.534, 0.7498, 0.5348, 0.7498, 0.5515, 0.7392, 0.5245, 0.7191, 0.5228, 0.7424, 0.5206, 0.7498, 0.5311, 0.7498, 0.5348, 0.7465, 0.534, 0.7466, 0.5307, 0.7377, 0.5704, 0.7447, 0.5707, 0.7443, 0.5847, 0.6818, 0.4789, 0.7152, 0.5353, 0.7087, 0.5348, 0.6789, 0.4824, 0.6865, 0.6102, 0.7151, 0.586, 0.7228, 0.6116, 0.6971, 0.6734, 0.7236, 0.5414, 0.7294, 0.5506, 0.7225, 0.5545, 0.7459, 0.5115, 0.7438, 0.5151, 0.7392, 0.5245, 0.7424, 0.5206, 0.7154, 0.7152, 0.7349, 0.6407, 0.7497, 0.644, 0.7495, 0.73, 0.2502, 0.2702, 0.2532, 0.2702, 0.2537, 0.2723, 0.7346, 0.5447, 0.735, 0.5489, 0.7294, 0.5506, 0.5786, 0.2702, 0.6987, 0.4945, 0.688, 0.5573, 0.5101, 0.4251, 0.7139, 0.5595, 0.7225, 0.5545, 0.7225, 0.5734, 0.7151, 0.586, 0.2585, 0.2748, 0.2616, 0.2691, 0.2925, 0.2911, 0.2874, 0.3326, 0.7392, 0.5483, 0.735, 0.5489, 0.7346, 0.5447, 0.7384, 0.5373, 0.6971, 0.6734, 0.7228, 0.6116, 0.7349, 0.6407, 0.7154, 0.7152, 0.2967, 0.2792, 0.2853, 0.2718, 0.2846, 0.2709, 0.2978, 0.2771, 0.7349, 0.6407, 0.7375, 0.6189, 0.7498, 0.6228, 0.7497, 0.644, 0.2839, 0.2731, 0.2846, 0.2709, 0.2853, 0.2718, 0.2847, 0.2736, 0.2847, 0.2736, 0.2964, 0.281, 0.2967, 0.2826, 0.2839, 0.2731, 0.2787, 0.7656, 0.2772, 0.7693, 0.2613, 0.7266, 0.2595, 0.6949, 0.7449, 0.5261, 0.7447, 0.5311, 0.7437, 0.5253, 0.7225, 0.5545, 0.7139, 0.5595, 0.7152, 0.5353, 0.2502, 0.2549, 0.2503, 0.2497, 0.2591, 0.2591, 0.3242, 0.9044, 0.3716, 0.8984, 0.5527, 0.9468, 0.4515, 0.9641, 0.2964, 0.2729, 0.2956, 0.2794, 0.2966, 0.2791, 0.2971, 0.2764, 0.7389, 0.5598, 0.7449, 0.5603, 0.7447, 0.5707, 0.7377, 0.5704, 0.2502, 0.2623, 0.2502, 0.2549, 0.2543, 0.2623, 0.2616, 0.2691, 0.2585, 0.2748, 0.2886, 0.2757, 0.291, 0.2709, 0.7447, 0.5707, 0.7449, 0.5603, 0.7498, 0.5625, 0.7498, 0.5729, 0.7443, 0.5847, 0.7447, 0.5707, 0.7498, 0.5729, 0.7498, 0.5878, 0.2591, 0.2591, 0.2563, 0.255, 0.2613, 0.2642, 0.2511, 0.725, 0.251, 0.6829, 0.2595, 0.6949, 0.2613, 0.7266, 0.2662, 0.3879, 0.2541, 0.2864, 0.2557, 0.2752, 0.2769, 0.3656, 0.2787, 0.7656, 0.2595, 0.6949, 0.2508, 0.6473, 0.2967, 0.7552, 0.7392, 0.5483, 0.7465, 0.534, 0.7458, 0.5508, 0.7437, 0.5253, 0.7447, 0.5205, 0.7449, 0.5261, 0.701, 0.5199, 0.7087, 0.5348, 0.7139, 0.5595, 0.688, 0.5573, 0.701, 0.5199, 0.688, 0.5573, 0.6983, 0.5111, 0.6758, 0.4501, 0.6507, 0.3969, 0.6484, 0.4032, 0.6728, 0.4567, 0.2846, 0.2742, 0.2864, 0.2754, 0.2557, 0.2752, 0.2537, 0.2723, 0.6398, 0.3854, 0.6484, 0.4032, 0.6507, 0.3969, 0.6403, 0.3811, 0.7613, 0.5365, 0.7556, 0.5253, 0.7555, 0.5151, 0.763, 0.5312, 0.6403, 0.3811, 0.6408, 0.3839, 0.6395, 0.3873, 0.6398, 0.3854, 0.5786, 0.2702, 0.6264, 0.2066, 0.7146, 0.4595, 0.6987, 0.4945, 0.6556, 0.4214, 0.6395, 0.3873, 0.6408, 0.3839, 0.6572, 0.4142, 0.6818, 0.4789, 0.6843, 0.4727, 0.7191, 0.5228, 0.7152, 0.5353, 0.4054, 0.6563, 0.5802, 0.8717, 0.3237, 0.7416, 0.6983, 0.5111, 0.6728, 0.4567, 0.6744, 0.4718, 0.701, 0.5199, 0.688, 0.5573, 0.7139, 0.5595, 0.7151, 0.586, 0.6865, 0.6102, 0.6498, 0.4117, 0.6484, 0.4032, 0.6398, 0.3854, 0.3716, 0.8984, 0.3237, 0.7416, 0.5802, 0.8717, 0.5527, 0.9468, 0.3242, 0.9044, 0.2787, 0.7656, 0.2967, 0.7552, 0.3716, 0.8984, 0.2925, 0.2911, 0.2616, 0.2691, 0.2613, 0.2642, 0.2904, 0.2427, 0.7051, 0.4994, 0.7146, 0.4595, 0.7149, 0.5131, 0.2971, 0.2764, 0.2966, 0.2791, 0.2967, 0.2826, 0.2978, 0.2771, 0.6758, 0.4501, 0.6987, 0.4945, 0.7051, 0.4994, 0.6805, 0.4538, 0.7362, 0.5311, 0.7384, 0.5373, 0.7346, 0.5447, 0.7392, 0.5245, 0.7438, 0.5151, 0.7362, 0.5311, 0.7498, 0.5186, 0.7498, 0.5098, 0.748, 0.5103, 0.7458, 0.5186, 0.7498, 0.5098, 0.7498, 0.5104, 0.7479, 0.5111, 0.748, 0.5103, 0.7438, 0.5151, 0.7459, 0.5115, 0.7455, 0.5136, 0.7438, 0.5151, 0.7455, 0.5136, 0.7447, 0.5205, 0.7437, 0.5253, 0.7455, 0.5136, 0.7471, 0.5137, 0.747, 0.5196, 0.7447, 0.5205, 0.748, 0.5103, 0.7479, 0.5111, 0.7455, 0.5136, 0.7459, 0.5115, 0.7498, 0.5104, 0.7498, 0.5136, 0.7471, 0.5137, 0.7479, 0.5111, 0.5802, 0.8717, 0.7465, 0.9335, 0.5527, 0.9468, 0.7498, 0.5311, 0.7466, 0.5307, 0.7468, 0.526, 0.7498, 0.5259, 0.7465, 0.534, 0.7392, 0.5483, 0.7447, 0.5311, 0.7389, 0.5598, 0.7356, 0.5599, 0.735, 0.5489, 0.7392, 0.5483, 0.7449, 0.5603, 0.7389, 0.5598, 0.7392, 0.5483, 0.7458, 0.5508, 0.7389, 0.5598, 0.7377, 0.5704, 0.7356, 0.5599, 0.7377, 0.5704, 0.7331, 0.5773, 0.7304, 0.5641, 0.7356, 0.5599, 0.2502, 0.2914, 0.2541, 0.2864, 0.2662, 0.3879, 0.2483, 0.3957, 0.5802, 0.8717, 0.7154, 0.7152, 0.7495, 0.73, 0.7465, 0.9335, 0.7375, 0.6189, 0.7443, 0.5847, 0.7498, 0.5878, 0.7498, 0.6228, 0.6789, 0.4824, 0.7087, 0.5348, 0.701, 0.5199, 0.6744, 0.4718, 0.7471, 0.5137, 0.7455, 0.5136, 0.7479, 0.5111, 0.6789, 0.4824, 0.653, 0.4181, 0.6556, 0.4214, 0.6818, 0.4789, 0.7466, 0.5307, 0.7447, 0.5311, 0.7449, 0.5261, 0.7468, 0.526, 0.6395, 0.3873, 0.653, 0.4181, 0.6498, 0.4117, 0.6398, 0.3854, 0.7437, 0.5253, 0.7447, 0.5311, 0.7392, 0.5483, 0.7384, 0.5373, 0.653, 0.4181, 0.6789, 0.4824, 0.6744, 0.4718, 0.6498, 0.4117, 0.7236, 0.5414, 0.7225, 0.5545, 0.7152, 0.5353, 0.2591, 0.2591, 0.2503, 0.2497, 0.2563, 0.255, 0.6728, 0.4567, 0.6484, 0.4032, 0.6498, 0.4117, 0.6744, 0.4718, 0.7294, 0.5506, 0.7236, 0.5414, 0.7362, 0.5311, 0.5101, 0.4251, 0.688, 0.5573, 0.6865, 0.6102, 0.4681, 0.5349, 0.7273, 0.5945, 0.7331, 0.5773, 0.7443, 0.5847, 0.7375, 0.6189, 0.6805, 0.4538, 0.6532, 0.3999, 0.6507, 0.3969, 0.6758, 0.4501, 0.2844, 0.2683, 0.2978, 0.2771, 0.2846, 0.2709, 0.6408, 0.3839, 0.6403, 0.3811, 0.6532, 0.3999, 0.6558, 0.4092, 0.6805, 0.4538, 0.6839, 0.4645, 0.6558, 0.4092, 0.6532, 0.3999, 0.6556, 0.4214, 0.6572, 0.4142, 0.6843, 0.4727, 0.6818, 0.4789, 0.6839, 0.4645, 0.6843, 0.4727, 0.6572, 0.4142, 0.6558, 0.4092, 0.7228, 0.6116, 0.7273, 0.5945, 0.7375, 0.6189, 0.7349, 0.6407, 0.6839, 0.4645, 0.7149, 0.5131, 0.7191, 0.5228, 0.6843, 0.4727, 0.6839, 0.4645, 0.6805, 0.4538, 0.7051, 0.4994, 0.7149, 0.5131, 0.4054, 0.6563, 0.6971, 0.6734, 0.7154, 0.7152, 0.5802, 0.8717, 0.7439, 0.9618, 0.4515, 0.9641, 0.5527, 0.9468, 0.7465, 0.9335, 0.2967, 0.7552, 0.3237, 0.7416, 0.3716, 0.8984, 0.3237, 0.7416, 0.2967, 0.7552, 0.2508, 0.6473, 0.747, 0.5196, 0.7468, 0.526, 0.7449, 0.5261, 0.7447, 0.5205, 0.4681, 0.5349, 0.6865, 0.6102, 0.6971, 0.6734, 0.4054, 0.6563, 0.2543, 0.2623, 0.2502, 0.2549, 0.2864, 0.2677, 0.2844, 0.2683, 0.6987, 0.4945, 0.6983, 0.5111, 0.688, 0.5573, 0.2787, 0.7656, 0.3242, 0.9044, 0.2924, 0.8337, 0.2772, 0.7693, 0.3242, 0.9044, 0.4515, 0.9641, 0.2765, 0.87, 0.2924, 0.8337, 0.7424, 0.5206, 0.7458, 0.5186, 0.748, 0.5103, 0.7459, 0.5115, 0.2519, 0.8861, 0.2506, 0.7401, 0.2555, 0.7394, 0.2765, 0.87, 0.6558, 0.4092, 0.6572, 0.4142, 0.6408, 0.3839, 0.2506, 0.7312, 0.2511, 0.725, 0.2613, 0.7266, 0.2556, 0.7327, 0.251, 0.6829, 0.2508, 0.6473, 0.2595, 0.6949, 0.2506, 0.7401, 0.2506, 0.7312, 0.2556, 0.7327, 0.2555, 0.7394, 0.2532, 0.2702, 0.2502, 0.2702, 0.2502, 0.2681, 0.253, 0.2679, 0.2874, 0.3326, 0.2769, 0.3656, 0.2557, 0.2752, 0.2585, 0.2748, 0.2846, 0.2742, 0.2839, 0.2731, 0.2967, 0.2826, 0.2864, 0.2754, 0.2966, 0.2791, 0.2956, 0.2794, 0.2886, 0.2757, 0.2557, 0.2752, 0.2864, 0.2754, 0.2886, 0.2757, 0.2585, 0.2748, 0.2884, 0.2676, 0.2917, 0.2663, 0.2964, 0.2729, 0.2956, 0.2794, 0.2964, 0.2729, 0.2917, 0.2663, 0.291, 0.2709, 0.2904, 0.2427, 0.2613, 0.2642, 0.2563, 0.255, 0.2868, 0.2152, 0.2978, 0.2771, 0.2967, 0.2826, 0.2964, 0.281, 0.2967, 0.2792, 0.2591, 0.2591, 0.2884, 0.2676, 0.2864, 0.2677, 0.2502, 0.2549, 0.2613, 0.2642, 0.2917, 0.2663, 0.2884, 0.2676, 0.2591, 0.2591, 0.2616, 0.2691, 0.291, 0.2709, 0.2917, 0.2663, 0.2613, 0.2642, 0.2971, 0.2764, 0.2864, 0.2677, 0.2884, 0.2676, 0.2964, 0.2729, 0.2956, 0.2794, 0.291, 0.2709, 0.2886, 0.2757, 0.7468, 0.526, 0.747, 0.5196, 0.7498, 0.5189, 0.7498, 0.5259, 0.2541, 0.2864, 0.2502, 0.2914, 0.2502, 0.2702, 0.2537, 0.2723, 0.7362, 0.5311, 0.7346, 0.5447, 0.7294, 0.5506, 0.253, 0.2679, 0.2502, 0.2681, 0.2502, 0.2623, 0.2543, 0.2623, 0.7377, 0.5704, 0.7443, 0.5847, 0.7331, 0.5773, 0.7392, 0.5245, 0.7362, 0.5311, 0.7236, 0.5414, 0.2864, 0.2677, 0.2971, 0.2764, 0.2978, 0.2771, 0.2844, 0.2683, 0.7151, 0.586, 0.7225, 0.5734, 0.7273, 0.5945, 0.7228, 0.6116, 0.7498, 0.5186, 0.7458, 0.5186, 0.7408, 0.5101, 0.7497, 0.5086, 0.7458, 0.5186, 0.7424, 0.5206, 0.7304, 0.5156, 0.7408, 0.5101, 0.7392, 0.5245, 0.7236, 0.5414, 0.7152, 0.5353, 0.7191, 0.5228, 0.2868, 0.2152, 0.2563, 0.255, 0.2503, 0.2497, 0.248, 0.1956, 0.6395, 0.3873, 0.6556, 0.4214, 0.653, 0.4181, 0.2966, 0.2791, 0.2864, 0.2754, 0.2846, 0.2742, 0.2967, 0.2826, 0.2483, 0.3957, 0.2662, 0.3879, 0.3237, 0.7416, 0.2508, 0.6473, 0.2662, 0.3879, 0.2769, 0.3656, 0.4054, 0.6563, 0.3237, 0.7416, 0.2769, 0.3656, 0.2874, 0.3326, 0.4681, 0.5349, 0.4054, 0.6563, 0.2874, 0.3326, 0.2925, 0.2911, 0.5101, 0.4251, 0.4681, 0.5349, 0.2925, 0.2911, 0.2904, 0.2427, 0.5786, 0.2702, 0.5101, 0.4251, 0.2904, 0.2427, 0.2868, 0.2152, 0.6264, 0.2066, 0.5786, 0.2702, 0.2868, 0.2152, 0.248, 0.1956, 0.6848, 0.186, 0.6264, 0.2066, 0.248, 0.1956, 0.7484, 0.1761, 0.6848, 0.186, 0.2772, 0.7693, 0.2556, 0.7327, 0.2613, 0.7266, 0.7139, 0.5595, 0.7087, 0.5348, 0.7152, 0.5353, 0.2532, 0.2702, 0.253, 0.2679, 0.2846, 0.2709, 0.2839, 0.2731, 0.2556, 0.7327, 0.2772, 0.7693, 0.2924, 0.8337, 0.2555, 0.7394, 0.6403, 0.3811, 0.6507, 0.3969, 0.6532, 0.3999, 0.7424, 0.5206, 0.7191, 0.5228, 0.7304, 0.5156, 0.2765, 0.87, 0.4515, 0.9641, 0.7439, 0.9618, 0.2519, 0.8861])
me_dolphin.materials.append(mat_dolphin)
me_dolphin.materials.append(mat_dolphin_eyes)
me_dolphin.use_remesh_preserve_volume = False
me_dolphin.use_remesh_preserve_attributes = False
me_dolphin.use_mirror_vertex_groups = False
me_dolphin.update()

# ---- objects
ob_dolphin = bpy.data.objects.new('Dolphin', me_dolphin)

# ---- transforms, parenting, visibility, modifiers, constraints
ob_dolphin.location = (0.0, 0.0, 0.0)
ob_dolphin.rotation_euler = (1.571, -0.0, 0.0)
ob_dolphin.lineart.crease_threshold = 0.0

# ---- collection membership
col_collection_1.objects.link(ob_dolphin)

# ---- scene / render settings (as saved in the file)
scene.frame_start = 1; scene.frame_end = 250; scene.frame_set(1)
scene.render.engine = 'BLENDER_EEVEE_NEXT'
scene.render.resolution_percentage = 50
scene.render.dither_intensity = 0.0
scene.cycles.use_denoising = False
scene.cycles.samples = 10
scene.cycles.sampling_pattern = 'TABULATED_SOBOL'
scene.cycles.light_sampling_threshold = 0.0
scene.cycles.use_adaptive_sampling = False
scene.cycles.use_light_tree = False
scene.cycles.blur_glossy = 0.0
scene.cycles.pixel_filter_type = 'GAUSSIAN'
scene.cycles.sample_clamp_indirect = 0.0
scene.view_settings.view_transform = 'Standard'
bpy.context.view_layer.update()

# ---- added for rendering (the .blend has no active camera and no usable light): camera, sun
cam_auto = bpy.data.cameras.new('AutoCamera')
cam_auto.lens = 50.0
cam_auto.sensor_width = 36.0
cam_auto.clip_end = 2173.63
ob_auto_camera = bpy.data.objects.new('AutoCamera', cam_auto)
scene.collection.objects.link(ob_auto_camera)
ob_auto_camera.location = (123.725, -152.051, 85.7924)
ob_auto_camera.rotation_euler = (1.09748, -7.21219e-08, 0.694738)
scene.camera = ob_auto_camera
light_auto_sun = bpy.data.lights.new('AutoSun', 'SUN')
light_auto_sun.energy = 3.0
light_auto_sun.angle = 0.0523599
ob_auto_sun = bpy.data.objects.new('AutoSun', light_auto_sun)
scene.collection.objects.link(ob_auto_sun)
ob_auto_sun.rotation_euler = (0.872665, 0.174533, 0.523599)
bpy.context.view_layer.update()
